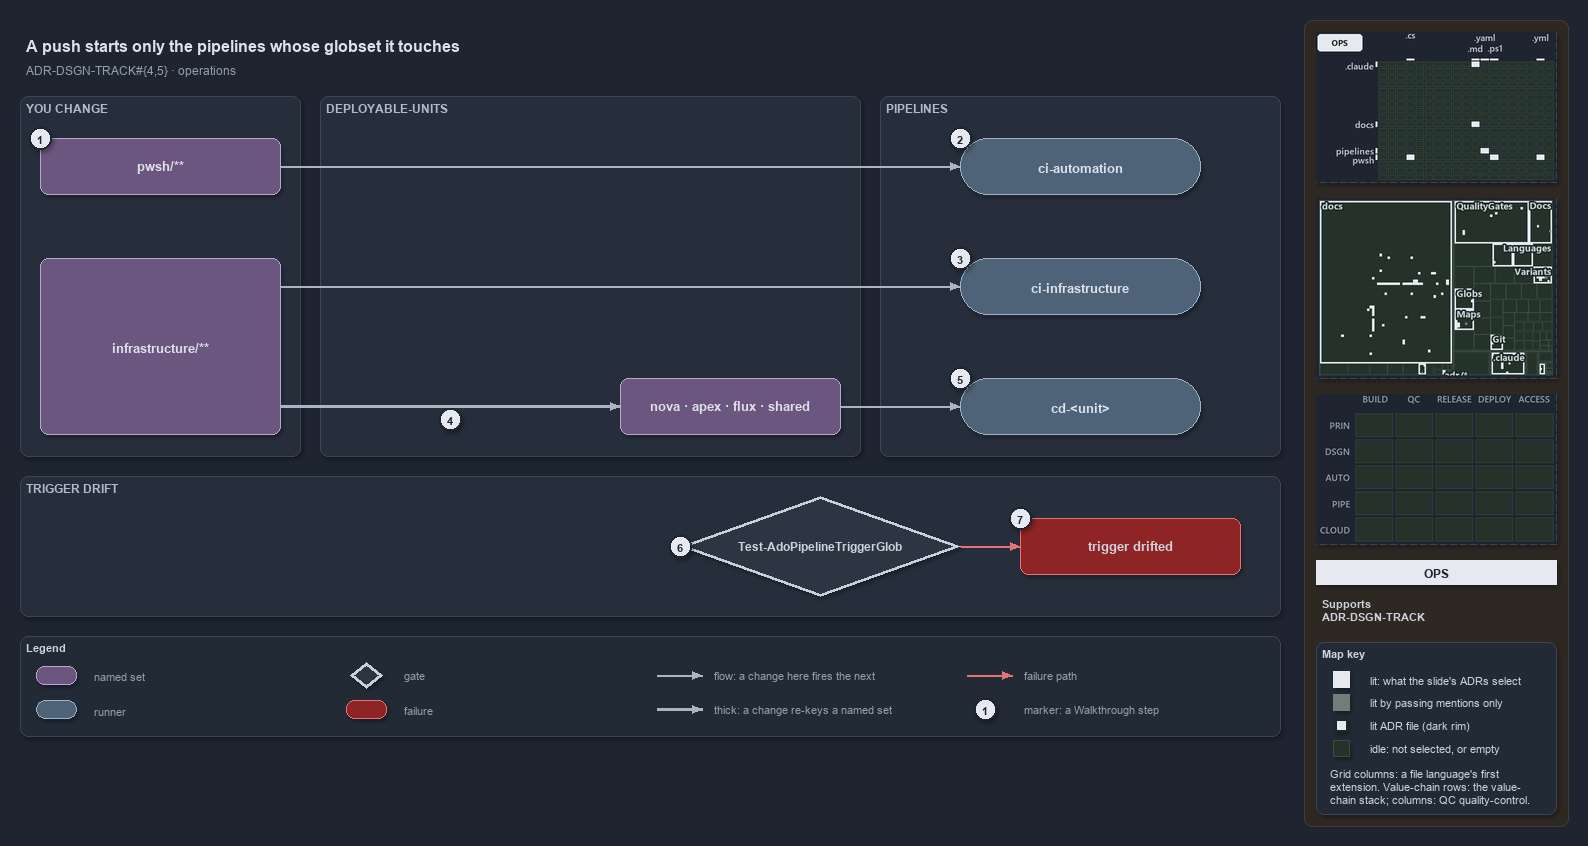

The diagram above was exported from draw.io. Its source (the exported page's mxGraphModel, read from the mxfile embedded in the PNG):
<mxGraphModel dx="1024" dy="768" grid="0" gridSize="10" guides="1" tooltips="1" connect="1" arrows="1" fold="1" page="1" pageScale="1" pageWidth="1572" pageHeight="740" background="#1E2430" math="0" shadow="1">
  <root>
    <mxCell id="0" />
    <mxCell id="1" parent="0" />
    <mxCell id="sidebar-bg" value="" style="rounded=1;arcSize=2;html=1;fillColor=#2E2823;strokeColor=#453C33;shadow=0;" vertex="1" parent="1">
      <mxGeometry x="1304" y="4" width="264" height="806" as="geometry" />
    </mxCell>
    <mxCell id="title" value="A push starts only the pipelines whose globset it touches" style="text;html=1;align=left;verticalAlign=middle;fontSize=16;fontStyle=1;fontColor=#DDE2E9;" vertex="1" parent="1">
      <mxGeometry x="20" y="14" width="1260" height="30" as="geometry" />
    </mxCell>
    <mxCell id="subtitle" value="ADR-DSGN-TRACK#{4,5} &amp;#183; operations" style="text;html=1;align=left;verticalAlign=middle;fontSize=12;fontColor=#949FAE;" vertex="1" parent="1">
      <mxGeometry x="20" y="44" width="1240" height="20" as="geometry" />
    </mxCell>
    <mxCell id="band-change" value="YOU CHANGE" style="rounded=1;html=1;arcSize=3;fillColor=#262E3B;strokeColor=#3A4555;verticalAlign=top;align=left;spacingLeft=8;fontStyle=1;fontSize=12;fontColor=#B0BAC7;" vertex="1" parent="1">
      <mxGeometry x="20" y="80" width="280" height="360" as="geometry" />
    </mxCell>
    <mxCell id="band-units" value="DEPLOYABLE-UNITS" style="rounded=1;html=1;arcSize=3;fillColor=#262E3B;strokeColor=#3A4555;verticalAlign=top;align=left;spacingLeft=8;fontStyle=1;fontSize=12;fontColor=#B0BAC7;" vertex="1" parent="1">
      <mxGeometry x="320" y="80" width="540" height="360" as="geometry" />
    </mxCell>
    <mxCell id="band-pipelines" value="PIPELINES" style="rounded=1;html=1;arcSize=3;fillColor=#262E3B;strokeColor=#3A4555;verticalAlign=top;align=left;spacingLeft=8;fontStyle=1;fontSize=12;fontColor=#B0BAC7;" vertex="1" parent="1">
      <mxGeometry x="880" y="80" width="400" height="360" as="geometry" />
    </mxCell>
    <mxCell id="band-drift" value="TRIGGER DRIFT" style="rounded=1;html=1;arcSize=3;fillColor=#262E3B;strokeColor=#3A4555;verticalAlign=top;align=left;spacingLeft=8;fontStyle=1;fontSize=12;fontColor=#B0BAC7;" vertex="1" parent="1">
      <mxGeometry x="20" y="460" width="1260" height="140" as="geometry" />
    </mxCell>
    <mxCell id="s-automation" value="&lt;b&gt;pwsh/**&lt;/b&gt;" style="rounded=1;whiteSpace=wrap;html=1;arcSize=20;fillColor=#6A567E;strokeColor=#B9A6CC;fontSize=13;fontColor=#DDE2E9;" vertex="1" parent="1">
      <mxGeometry x="40" y="122" width="240" height="56" as="geometry" />
    </mxCell>
    <mxCell id="s-infrastructure" value="&lt;b&gt;infrastructure/**&lt;/b&gt;" style="rounded=1;whiteSpace=wrap;html=1;arcSize=20;fillColor=#6A567E;strokeColor=#B9A6CC;fontSize=13;fontColor=#DDE2E9;" vertex="1" parent="1">
      <mxGeometry x="40" y="242" width="240" height="176" as="geometry" />
    </mxCell>
    <mxCell id="s-units" value="&lt;b&gt;nova · apex · flux · shared&lt;/b&gt;" style="rounded=1;whiteSpace=wrap;html=1;arcSize=20;fillColor=#6A567E;strokeColor=#B9A6CC;fontSize=13;fontColor=#DDE2E9;" vertex="1" parent="1">
      <mxGeometry x="620" y="362" width="220" height="56" as="geometry" />
    </mxCell>
    <mxCell id="r-ci-automation" value="&lt;b&gt;ci-automation&lt;/b&gt;" style="rounded=1;arcSize=50;whiteSpace=wrap;html=1;fillColor=#4E6378;strokeColor=#9FB3C8;fontSize=13;fontColor=#DDE2E9;" vertex="1" parent="1">
      <mxGeometry x="960" y="122" width="240" height="56" as="geometry" />
    </mxCell>
    <mxCell id="r-ci-infrastructure" value="&lt;b&gt;ci-infrastructure&lt;/b&gt;" style="rounded=1;arcSize=50;whiteSpace=wrap;html=1;fillColor=#4E6378;strokeColor=#9FB3C8;fontSize=13;fontColor=#DDE2E9;" vertex="1" parent="1">
      <mxGeometry x="960" y="242" width="240" height="56" as="geometry" />
    </mxCell>
    <mxCell id="r-cd-unit" value="&lt;b&gt;cd-&amp;lt;unit&amp;gt;&lt;/b&gt;" style="rounded=1;arcSize=50;whiteSpace=wrap;html=1;fillColor=#4E6378;strokeColor=#9FB3C8;fontSize=13;fontColor=#DDE2E9;" vertex="1" parent="1">
      <mxGeometry x="960" y="362" width="240" height="56" as="geometry" />
    </mxCell>
    <mxCell id="g-drift" value="&lt;b&gt;Test-AdoPipelineTriggerGlob&lt;/b&gt;" style="rhombus;whiteSpace=wrap;html=1;fillColor=#2C3542;strokeColor=#C7D0DB;strokeWidth=3;fontSize=12;fontColor=#CDD3DC;" vertex="1" parent="1">
      <mxGeometry x="680" y="480" width="280" height="100" as="geometry" />
    </mxCell>
    <mxCell id="x-drifted" value="&lt;b&gt;trigger drifted&lt;/b&gt;" style="rounded=1;whiteSpace=wrap;html=1;arcSize=20;fillColor=#8E2424;strokeColor=#E57373;fontSize=13;" vertex="1" parent="1">
      <mxGeometry x="1020" y="502" width="220" height="56" as="geometry" />
    </mxCell>
    <mxCell id="p-edge-automation-ci-a" value="" style="text;html=1;strokeColor=none;fillColor=none;" vertex="1" parent="1">
      <mxGeometry x="280" y="150" width="1" height="1" as="geometry" />
    </mxCell>
    <mxCell id="p-edge-automation-ci-b" value="" style="text;html=1;strokeColor=none;fillColor=none;" vertex="1" parent="1">
      <mxGeometry x="960" y="150" width="1" height="1" as="geometry" />
    </mxCell>
    <mxCell id="edge-automation-ci" value="" style="edgeStyle=orthogonalEdgeStyle;rounded=1;html=1;fontSize=11;endArrow=block;strokeColor=#AAB4C3;fontColor=#CDD3DC;shadow=0;" edge="1" parent="1" source="p-edge-automation-ci-a" target="p-edge-automation-ci-b">
      <mxGeometry relative="1" as="geometry" />
    </mxCell>
    <mxCell id="p-edge-infrastructure-ci-a" value="" style="text;html=1;strokeColor=none;fillColor=none;" vertex="1" parent="1">
      <mxGeometry x="280" y="270" width="1" height="1" as="geometry" />
    </mxCell>
    <mxCell id="p-edge-infrastructure-ci-b" value="" style="text;html=1;strokeColor=none;fillColor=none;" vertex="1" parent="1">
      <mxGeometry x="960" y="270" width="1" height="1" as="geometry" />
    </mxCell>
    <mxCell id="edge-infrastructure-ci" value="" style="edgeStyle=orthogonalEdgeStyle;rounded=1;html=1;fontSize=11;endArrow=block;strokeColor=#AAB4C3;fontColor=#CDD3DC;shadow=0;" edge="1" parent="1" source="p-edge-infrastructure-ci-a" target="p-edge-infrastructure-ci-b">
      <mxGeometry relative="1" as="geometry" />
    </mxCell>
    <mxCell id="p-edge-infrastructure-units-a" value="" style="text;html=1;strokeColor=none;fillColor=none;" vertex="1" parent="1">
      <mxGeometry x="280" y="390" width="1" height="1" as="geometry" />
    </mxCell>
    <mxCell id="p-edge-infrastructure-units-b" value="" style="text;html=1;strokeColor=none;fillColor=none;" vertex="1" parent="1">
      <mxGeometry x="620" y="390" width="1" height="1" as="geometry" />
    </mxCell>
    <mxCell id="edge-infrastructure-units" value="" style="edgeStyle=orthogonalEdgeStyle;rounded=1;html=1;fontSize=11;endArrow=block;strokeColor=#AAB4C3;strokeWidth=2.5;fontColor=#CDD3DC;shadow=0;" edge="1" parent="1" source="p-edge-infrastructure-units-a" target="p-edge-infrastructure-units-b">
      <mxGeometry relative="1" as="geometry" />
    </mxCell>
    <mxCell id="p-edge-units-cd-a" value="" style="text;html=1;strokeColor=none;fillColor=none;" vertex="1" parent="1">
      <mxGeometry x="840" y="390" width="1" height="1" as="geometry" />
    </mxCell>
    <mxCell id="p-edge-units-cd-b" value="" style="text;html=1;strokeColor=none;fillColor=none;" vertex="1" parent="1">
      <mxGeometry x="960" y="390" width="1" height="1" as="geometry" />
    </mxCell>
    <mxCell id="edge-units-cd" value="" style="edgeStyle=orthogonalEdgeStyle;rounded=1;html=1;fontSize=11;endArrow=block;strokeColor=#AAB4C3;fontColor=#CDD3DC;shadow=0;" edge="1" parent="1" source="p-edge-units-cd-a" target="p-edge-units-cd-b">
      <mxGeometry relative="1" as="geometry" />
    </mxCell>
    <mxCell id="p-edge-drift-fail-a" value="" style="text;html=1;strokeColor=none;fillColor=none;" vertex="1" parent="1">
      <mxGeometry x="960" y="530" width="1" height="1" as="geometry" />
    </mxCell>
    <mxCell id="p-edge-drift-fail-b" value="" style="text;html=1;strokeColor=none;fillColor=none;" vertex="1" parent="1">
      <mxGeometry x="1020" y="530" width="1" height="1" as="geometry" />
    </mxCell>
    <mxCell id="edge-drift-fail" value="" style="edgeStyle=orthogonalEdgeStyle;rounded=1;html=1;fontSize=11;endArrow=block;strokeColor=#E57373;fontColor=#CDD3DC;shadow=0;" edge="1" parent="1" source="p-edge-drift-fail-a" target="p-edge-drift-fail-b">
      <mxGeometry relative="1" as="geometry" />
    </mxCell>
    <mxCell id="mark-1" value="1" style="ellipse;html=1;fillColor=#E6EAF0;strokeColor=#1E2430;strokeWidth=2;fontColor=#1E2430;fontStyle=1;fontSize=11;" vertex="1" parent="1">
      <mxGeometry x="29" y="111" width="22" height="22" as="geometry" />
    </mxCell>
    <mxCell id="mark-2" value="2" style="ellipse;html=1;fillColor=#E6EAF0;strokeColor=#1E2430;strokeWidth=2;fontColor=#1E2430;fontStyle=1;fontSize=11;" vertex="1" parent="1">
      <mxGeometry x="949" y="111" width="22" height="22" as="geometry" />
    </mxCell>
    <mxCell id="mark-3" value="3" style="ellipse;html=1;fillColor=#E6EAF0;strokeColor=#1E2430;strokeWidth=2;fontColor=#1E2430;fontStyle=1;fontSize=11;" vertex="1" parent="1">
      <mxGeometry x="949" y="231" width="22" height="22" as="geometry" />
    </mxCell>
    <mxCell id="mark-4" value="4" style="ellipse;html=1;fillColor=#E6EAF0;strokeColor=#1E2430;strokeWidth=2;fontColor=#1E2430;fontStyle=1;fontSize=11;" vertex="1" parent="1">
      <mxGeometry x="439" y="392" width="22" height="22" as="geometry" />
    </mxCell>
    <mxCell id="mark-5" value="5" style="ellipse;html=1;fillColor=#E6EAF0;strokeColor=#1E2430;strokeWidth=2;fontColor=#1E2430;fontStyle=1;fontSize=11;" vertex="1" parent="1">
      <mxGeometry x="949" y="351" width="22" height="22" as="geometry" />
    </mxCell>
    <mxCell id="mark-6" value="6" style="ellipse;html=1;fillColor=#E6EAF0;strokeColor=#1E2430;strokeWidth=2;fontColor=#1E2430;fontStyle=1;fontSize=11;" vertex="1" parent="1">
      <mxGeometry x="669" y="519" width="22" height="22" as="geometry" />
    </mxCell>
    <mxCell id="mark-7" value="7" style="ellipse;html=1;fillColor=#E6EAF0;strokeColor=#1E2430;strokeWidth=2;fontColor=#1E2430;fontStyle=1;fontSize=11;" vertex="1" parent="1">
      <mxGeometry x="1009" y="491" width="22" height="22" as="geometry" />
    </mxCell>
    <mxCell id="legend" value="&lt;b&gt;Legend&lt;/b&gt;" style="rounded=1;whiteSpace=wrap;html=1;arcSize=6;fillColor=#222A36;strokeColor=#3A4555;align=left;verticalAlign=top;spacing=8;fontSize=11;fontColor=#CDD3DC;" vertex="1" parent="1">
      <mxGeometry x="20" y="620" width="1260" height="100" as="geometry" />
    </mxCell>
    <mxCell id="legend-1" value="" style="rounded=1;whiteSpace=wrap;html=1;arcSize=20;fillColor=#6A567E;strokeColor=#B9A6CC;fontColor=#DDE2E9;" vertex="1" parent="1">
      <mxGeometry x="36" y="650" width="40" height="18" as="geometry" />
    </mxCell>
    <mxCell id="legend-1-text" value="named set" style="text;html=1;align=left;verticalAlign=middle;fontSize=11;fontColor=#949FAE;" vertex="1" parent="1">
      <mxGeometry x="88" y="649" width="250" height="20" as="geometry" />
    </mxCell>
    <mxCell id="legend-2" value="" style="rounded=1;arcSize=50;whiteSpace=wrap;html=1;fillColor=#4E6378;strokeColor=#9FB3C8;fontColor=#DDE2E9;" vertex="1" parent="1">
      <mxGeometry x="36" y="684" width="40" height="18" as="geometry" />
    </mxCell>
    <mxCell id="legend-2-text" value="runner" style="text;html=1;align=left;verticalAlign=middle;fontSize=11;fontColor=#949FAE;" vertex="1" parent="1">
      <mxGeometry x="88" y="683" width="250" height="20" as="geometry" />
    </mxCell>
    <mxCell id="legend-3" value="" style="rhombus;whiteSpace=wrap;html=1;fillColor=#2C3542;strokeColor=#C7D0DB;strokeWidth=3;fontColor=#CDD3DC;" vertex="1" parent="1">
      <mxGeometry x="350" y="646" width="32" height="26" as="geometry" />
    </mxCell>
    <mxCell id="legend-3-text" value="gate" style="text;html=1;align=left;verticalAlign=middle;fontSize=11;fontColor=#949FAE;" vertex="1" parent="1">
      <mxGeometry x="398" y="649" width="250" height="20" as="geometry" />
    </mxCell>
    <mxCell id="legend-4" value="" style="rounded=1;whiteSpace=wrap;html=1;arcSize=20;fillColor=#8E2424;strokeColor=#E57373;" vertex="1" parent="1">
      <mxGeometry x="346" y="684" width="40" height="18" as="geometry" />
    </mxCell>
    <mxCell id="legend-4-text" value="failure" style="text;html=1;align=left;verticalAlign=middle;fontSize=11;fontColor=#949FAE;" vertex="1" parent="1">
      <mxGeometry x="398" y="683" width="250" height="20" as="geometry" />
    </mxCell>
    <mxCell id="p-legend-5-a" value="" style="text;html=1;strokeColor=none;fillColor=none;" vertex="1" parent="1">
      <mxGeometry x="656" y="659" width="1" height="1" as="geometry" />
    </mxCell>
    <mxCell id="p-legend-5-b" value="" style="text;html=1;strokeColor=none;fillColor=none;" vertex="1" parent="1">
      <mxGeometry x="702" y="659" width="1" height="1" as="geometry" />
    </mxCell>
    <mxCell id="legend-5" value="" style="edgeStyle=orthogonalEdgeStyle;rounded=1;html=1;fontSize=11;endArrow=block;strokeColor=#AAB4C3;fontColor=#CDD3DC;shadow=0;" edge="1" parent="1" source="p-legend-5-a" target="p-legend-5-b">
      <mxGeometry relative="1" as="geometry" />
    </mxCell>
    <mxCell id="legend-5-text" value="flow: a change here fires the next" style="text;html=1;align=left;verticalAlign=middle;fontSize=11;fontColor=#949FAE;" vertex="1" parent="1">
      <mxGeometry x="708" y="649" width="250" height="20" as="geometry" />
    </mxCell>
    <mxCell id="p-legend-6-a" value="" style="text;html=1;strokeColor=none;fillColor=none;" vertex="1" parent="1">
      <mxGeometry x="656" y="693" width="1" height="1" as="geometry" />
    </mxCell>
    <mxCell id="p-legend-6-b" value="" style="text;html=1;strokeColor=none;fillColor=none;" vertex="1" parent="1">
      <mxGeometry x="702" y="693" width="1" height="1" as="geometry" />
    </mxCell>
    <mxCell id="legend-6" value="" style="edgeStyle=orthogonalEdgeStyle;rounded=1;html=1;fontSize=11;endArrow=block;strokeColor=#AAB4C3;strokeWidth=2.5;fontColor=#CDD3DC;shadow=0;" edge="1" parent="1" source="p-legend-6-a" target="p-legend-6-b">
      <mxGeometry relative="1" as="geometry" />
    </mxCell>
    <mxCell id="legend-6-text" value="thick: a change re-keys a named set" style="text;html=1;align=left;verticalAlign=middle;fontSize=11;fontColor=#949FAE;" vertex="1" parent="1">
      <mxGeometry x="708" y="683" width="250" height="20" as="geometry" />
    </mxCell>
    <mxCell id="p-legend-7-a" value="" style="text;html=1;strokeColor=none;fillColor=none;" vertex="1" parent="1">
      <mxGeometry x="966" y="659" width="1" height="1" as="geometry" />
    </mxCell>
    <mxCell id="p-legend-7-b" value="" style="text;html=1;strokeColor=none;fillColor=none;" vertex="1" parent="1">
      <mxGeometry x="1012" y="659" width="1" height="1" as="geometry" />
    </mxCell>
    <mxCell id="legend-7" value="" style="edgeStyle=orthogonalEdgeStyle;rounded=1;html=1;fontSize=11;endArrow=block;strokeColor=#E57373;fontColor=#CDD3DC;shadow=0;" edge="1" parent="1" source="p-legend-7-a" target="p-legend-7-b">
      <mxGeometry relative="1" as="geometry" />
    </mxCell>
    <mxCell id="legend-7-text" value="failure path" style="text;html=1;align=left;verticalAlign=middle;fontSize=11;fontColor=#949FAE;" vertex="1" parent="1">
      <mxGeometry x="1018" y="649" width="230" height="20" as="geometry" />
    </mxCell>
    <mxCell id="legend-8" value="1" style="ellipse;html=1;fillColor=#E6EAF0;strokeColor=#1E2430;strokeWidth=2;fontColor=#1E2430;fontStyle=1;fontSize=11;" vertex="1" parent="1">
      <mxGeometry x="974" y="682" width="22" height="22" as="geometry" />
    </mxCell>
    <mxCell id="legend-8-text" value="marker: a Walkthrough step" style="text;html=1;align=left;verticalAlign=middle;fontSize=11;fontColor=#949FAE;" vertex="1" parent="1">
      <mxGeometry x="1018" y="683" width="230" height="20" as="geometry" />
    </mxCell>
    <mxCell id="minimap-grid" value="" style="shape=image;html=1;imageAspect=0;aspect=fixed;verticalLabelPosition=bottom;strokeColor=#3A4555;dashed=1;fillColor=#222A36;image=data:image/png,(base64 omitted: 11332 chars);" vertex="1" parent="1">
      <mxGeometry x="1316" y="16" width="240" height="150" as="geometry" />
    </mxCell>
    <mxCell id="minimap-tree" value="" style="shape=image;html=1;imageAspect=0;aspect=fixed;verticalLabelPosition=bottom;strokeColor=#3A4555;dashed=1;fillColor=#222A36;image=data:image/png,(base64 omitted: 24348 chars);" vertex="1" parent="1">
      <mxGeometry x="1316" y="182" width="240" height="180" as="geometry" />
    </mxCell>
    <mxCell id="minimap-chain" value="" style="shape=image;html=1;imageAspect=0;aspect=fixed;verticalLabelPosition=bottom;strokeColor=#3A4555;dashed=1;fillColor=#222A36;image=data:image/png,(base64 omitted: 11912 chars);" vertex="1" parent="1">
      <mxGeometry x="1316" y="378" width="240" height="150" as="geometry" />
    </mxCell>
    <mxCell id="lens-badge" value="OPS" style="rounded=0;whiteSpace=wrap;html=1;align=center;verticalAlign=middle;fontSize=12;fontStyle=1;fontColor=#1E2430;fillColor=#E6EAF0;strokeColor=none;" vertex="1" parent="1">
      <mxGeometry x="1316" y="544" width="240" height="24" as="geometry" />
    </mxCell>
    <mxCell id="supports" value="&lt;b&gt;Supports&lt;/b&gt;&lt;br&gt;ADR-DSGN-TRACK" style="text;html=1;whiteSpace=wrap;align=left;verticalAlign=top;fontSize=11;fontColor=#CDD3DC;" vertex="1" parent="1">
      <mxGeometry x="1316" y="576" width="240" height="38" as="geometry" />
    </mxCell>
    <mxCell id="mapkey" value="&lt;b&gt;Map key&lt;/b&gt;" style="rounded=1;arcSize=6;whiteSpace=wrap;html=1;align=left;verticalAlign=top;fontSize=11;fontColor=#CDD3DC;fillColor=#222A36;strokeColor=#3A4555;spacingLeft=8;spacingTop=2;" vertex="1" parent="1">
      <mxGeometry x="1316" y="626" width="240" height="172" as="geometry" />
    </mxCell>
    <mxCell id="mapkey-lit" value="" style="rounded=0;html=1;fillColor=#E6EAF0;strokeColor=#E6EAF0;" vertex="1" parent="1">
      <mxGeometry x="1333.0" y="655.0" width="16" height="16" as="geometry" />
    </mxCell>
    <mxCell id="mapkey-lit-text" value="lit: what the slide's ADRs select" style="text;html=1;align=left;verticalAlign=middle;fontSize=11;fontColor=#CDD3DC;" vertex="1" parent="1">
      <mxGeometry x="1364" y="653" width="184" height="20" as="geometry" />
    </mxCell>
    <mxCell id="mapkey-touched" value="" style="rounded=0;html=1;fillColor=#727C79;strokeColor=#727C79;" vertex="1" parent="1">
      <mxGeometry x="1333.0" y="678.0" width="16" height="16" as="geometry" />
    </mxCell>
    <mxCell id="mapkey-touched-text" value="lit by passing mentions only" style="text;html=1;align=left;verticalAlign=middle;fontSize=11;fontColor=#CDD3DC;" vertex="1" parent="1">
      <mxGeometry x="1364" y="676" width="184" height="20" as="geometry" />
    </mxCell>
    <mxCell id="mapkey-adr" value="" style="rounded=0;html=1;fillColor=#E6EAF0;strokeColor=#1C2A24;strokeWidth=2;" vertex="1" parent="1">
      <mxGeometry x="1335.0" y="703.0" width="12" height="12" as="geometry" />
    </mxCell>
    <mxCell id="mapkey-adr-text" value="lit ADR file (dark rim)" style="text;html=1;align=left;verticalAlign=middle;fontSize=11;fontColor=#CDD3DC;" vertex="1" parent="1">
      <mxGeometry x="1364" y="699" width="184" height="20" as="geometry" />
    </mxCell>
    <mxCell id="mapkey-idle" value="" style="rounded=0;html=1;fillColor=#243229;strokeColor=#3B4D43;" vertex="1" parent="1">
      <mxGeometry x="1333.0" y="724.0" width="16" height="16" as="geometry" />
    </mxCell>
    <mxCell id="mapkey-idle-text" value="idle: not selected, or empty" style="text;html=1;align=left;verticalAlign=middle;fontSize=11;fontColor=#CDD3DC;" vertex="1" parent="1">
      <mxGeometry x="1364" y="722" width="184" height="20" as="geometry" />
    </mxCell>
    <mxCell id="mapkey-codes" value="Grid columns: a file language's first&lt;br&gt;extension. Value-chain rows: the value-&lt;br&gt;chain stack; columns: QC quality-control." style="text;html=1;align=left;verticalAlign=top;whiteSpace=wrap;fontSize=11;fontColor=#CDD3DC;" vertex="1" parent="1">
      <mxGeometry x="1324" y="746" width="224" height="46" as="geometry" />
    </mxCell>
  </root>
</mxGraphModel>